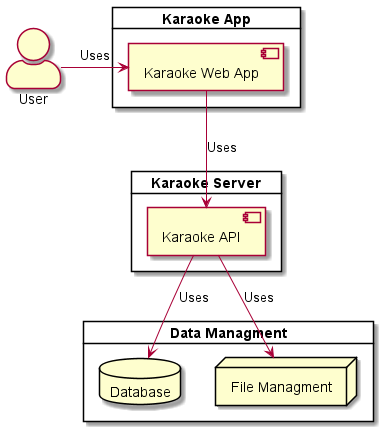

The diagram above was rendered by PlantUML. Its source (embedded in the PNG):
@startuml
skinparam actorStyle awesome

"User" as User

card "Karaoke App"{

component "Karaoke Web App" as karaokeApp

}

card "Karaoke Server"{

component "Karaoke API" as karaokeApi

}





card "Data Managment" {

database "Database" as db
node "File Managment" as fm
	
}

User -right-> karaokeApp: Uses
karaokeApp --> karaokeApi: Uses
karaokeApi --> db: Uses
karaokeApi --> fm: Uses

@enduml